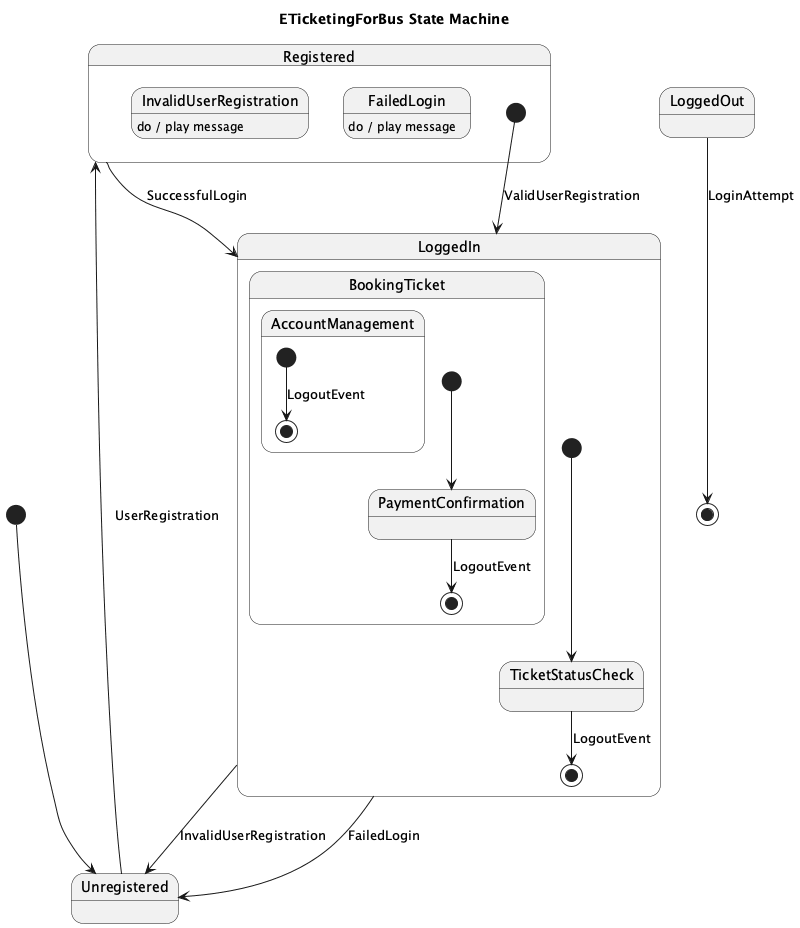

The diagram above was rendered by PlantUML. Its source (embedded in the PNG):
@startuml
title ETicketingForBus State Machine

[*] --> Unregistered

Unregistered --> Registered : UserRegistration
Registered --> LoggedIn : SuccessfulLogin

state LoggedIn {
    [*] --> TicketStatusCheck
    TicketStatusCheck --> [*] : LogoutEvent

    state BookingTicket {
        [*] --> PaymentConfirmation
        PaymentConfirmation --> [*] : LogoutEvent

        state AccountManagement {
            [*] --> [*] : LogoutEvent
        }
    }
}

LoggedIn --> Unregistered : InvalidUserRegistration
LoggedIn --> Unregistered : FailedLogin

state Registered {
    [*] --> LoggedIn : ValidUserRegistration
    InvalidUserRegistration : do / play message
    FailedLogin : do / play message
}

LoggedOut --> [*] : LoginAttempt
@enduml